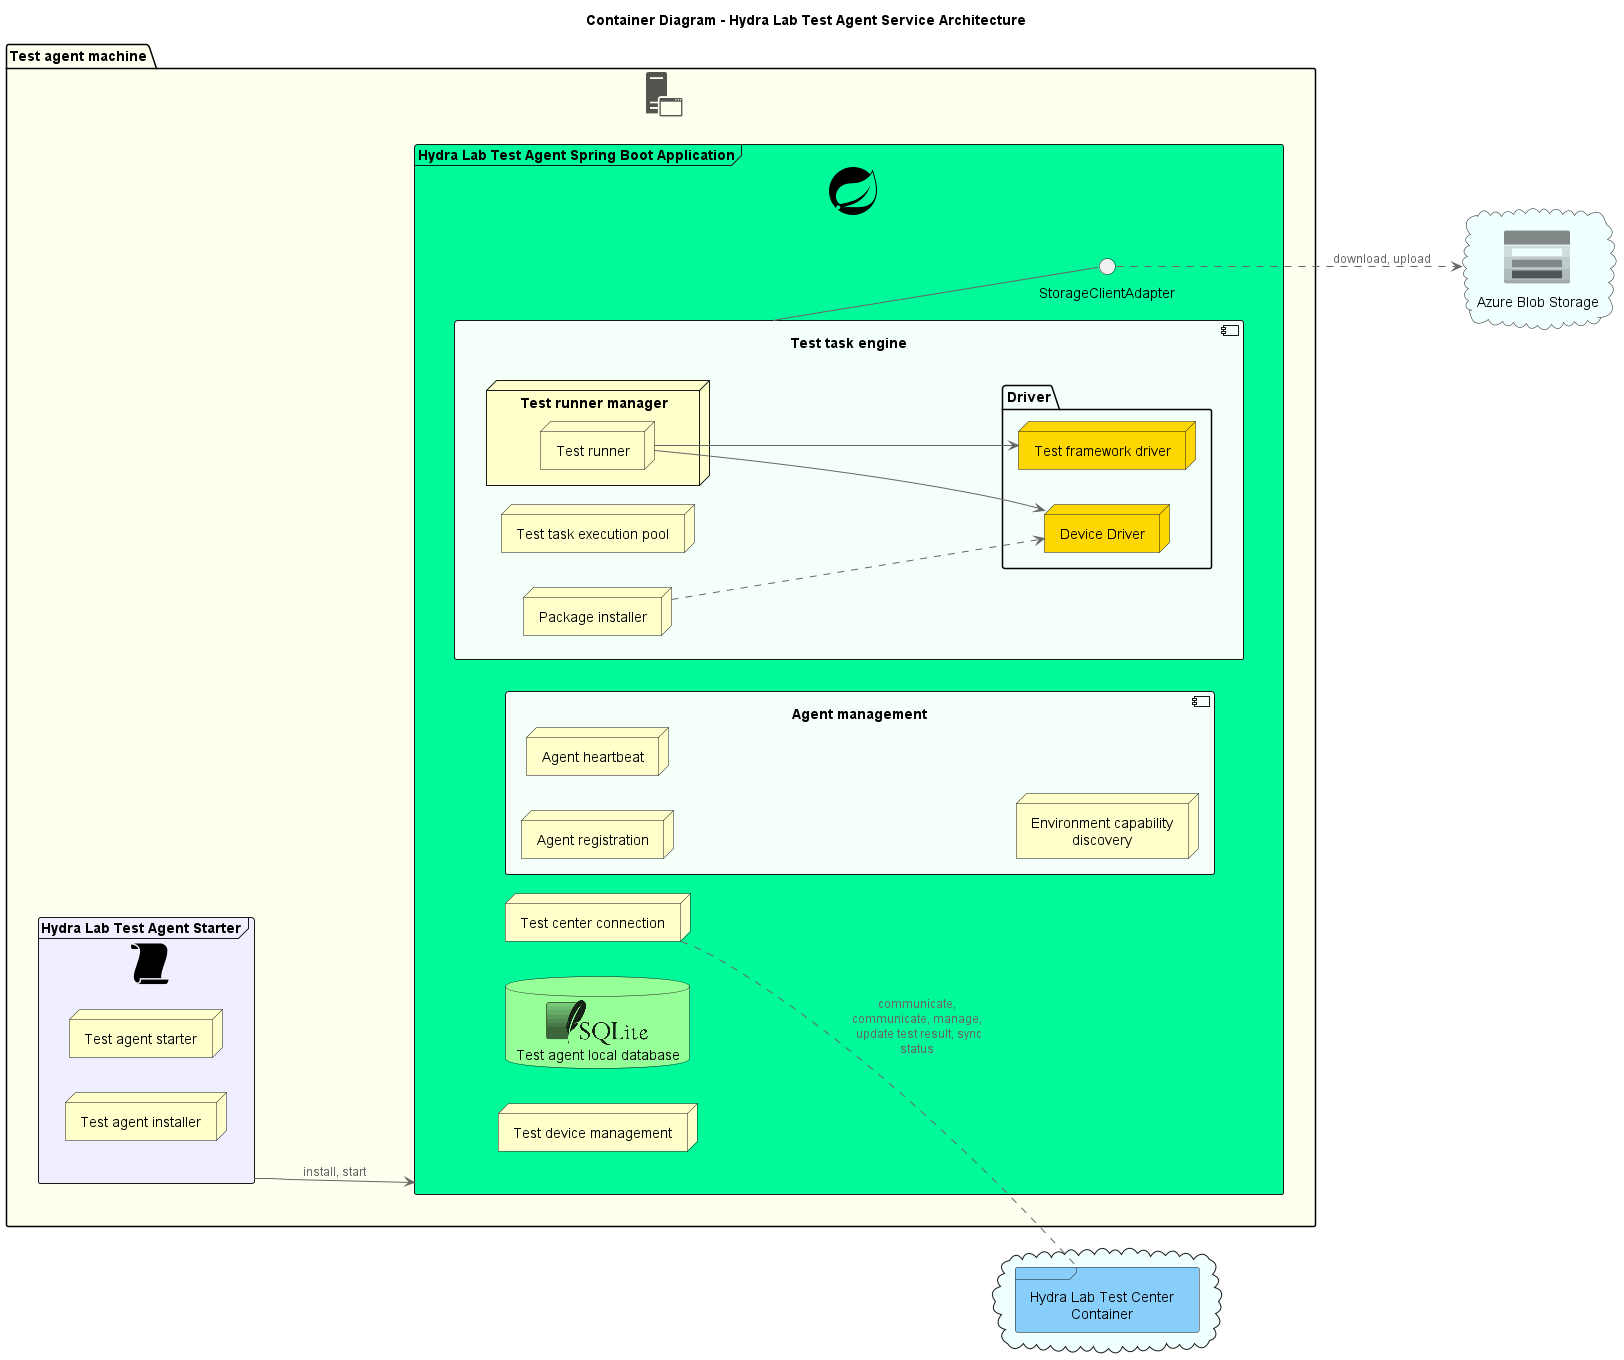

The diagram above was rendered by PlantUML. Its source (embedded in the PNG):
@startuml c4_modeling_container_component_agent
!include <azure/AzureCommon>
!include <azure/general/Azure>
!include <tupadr3/devicons2/spring>
!include <logos/sqlite>
!include <tupadr3/govicons/script>
!include <azure/Storage/AzureBlobStorage>
!include <office/Servers/application_server>
skinparam node {
backgroundColor #Business
}
skinparam database {
backgroundColor #Physical
}
skinparam component {
backgroundColor #MintCream
}

title Container Diagram - Hydra Lab Test Agent Service Architecture

left to right direction
package "Test agent machine" <<$application_server>> #Ivory {

    frame "Hydra Lab Test Agent Spring Boot Application" <<$spring>> as agent #MediumSpringGreen {
        node "Test center connection" as center_connection
        component "Test task engine" as engine {
            node "Test task execution pool"
            node "Test runner manager" as trm {
                node "Test runner" as tr
            }
            node "Package installer" as pi
            folder Driver {
                node "Device Driver" as dd #Gold
                node "Test framework driver" as tfd #Gold
            }
            pi ..> dd
            tr --> dd
            tr --> tfd
        }
        interface StorageClientAdapter as sca
        engine -- sca
        database "Test agent local database" <<$sqlite>> as db
        node "Test device management"
        component "Agent management" {
            node "Agent registration"
            node "Agent heartbeat"
            node "Environment capability discovery"
        }
    }
    frame "Hydra Lab Test Agent Starter" <<$script>> as starter #Motivation {
        node "Test agent starter"
        node "Test agent installer"
    }
}

cloud #Azure {
    frame "Hydra Lab Test Center Container" as center #LightSkyBlue
}

cloud "Azure Blob Storage" <<$AzureBlobStorage>> as storage #Azure
starter --> agent: install, start
center .u. center_connection: communicate, communicate, manage,\n update test result, sync status
sca ..> storage: download, upload

@enduml